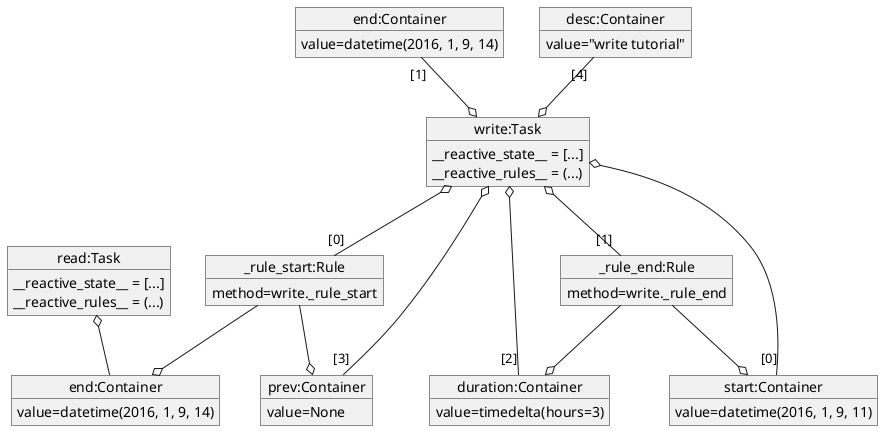

The diagram above was rendered by PlantUML. Its source (embedded in the PNG):
@startuml
object "write:Task" as write {
  __reactive_state__ = [...]
  __reactive_rules__ = (...)
}

object "read:Task" as read {
  __reactive_state__ = [...]
  __reactive_rules__ = (...)
}

object "end:Container" as rend {
  value=datetime(2016, 1, 9, 14)
}

object "start:Container" as start {
  value=datetime(2016, 1, 9, 11)
}

object "end:Container" as end {
  value=datetime(2016, 1, 9, 14)
}

object "duration:Container" as duration {
  value=timedelta(hours=3)
}

object "prev:Container" as prev {
  value=None
}

object "desc:Container" as desc {
  value="write tutorial"
}

object "_rule_start:Rule" as _start {
  method=write._rule_start
}

object "_rule_end:Rule" as _end {
  method=write._rule_end
}

write o- "[0]" start
end "[1]"--o write
write o-- "[2]" duration
prev "[3]"-o write
desc "[4]"--o write
write o-- "[0]" _start
write o-- "[1]" _end

_end --o start
_end --o duration

_start --o prev
_start --o rend

read o-- rend
@enduml